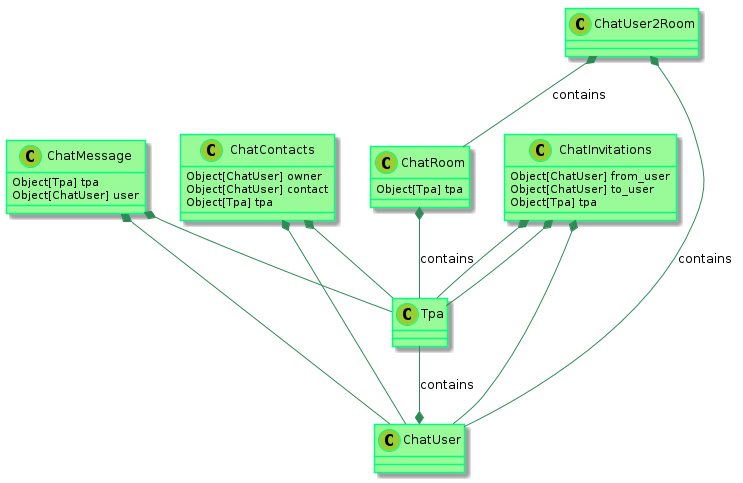

The diagram above was rendered by PlantUML. Its source (embedded in the PNG):
@startuml

    skinparam class {
            BackgroundColor PaleGreen
            ArrowColor SeaGreen
            BorderColor SpringGreen
    }
    skinparam stereotypeCBackgroundColor YellowGreen

    Tpa --* ChatUser : contains
    ChatRoom *-- Tpa : contains
    ChatUser2Room *-- ChatUser : contains
    ChatUser2Room *-- ChatRoom : contains
    ChatMessage *-- ChatUser
    ChatMessage *-- Tpa
    ChatInvitations *-- Tpa
    ChatInvitations *-- ChatUser
    ChatContacts *-- ChatUser
    ChatContacts *-- Tpa
    ChatInvitations *-- Tpa

    class ChatInvitations {
      Object[ChatUser] from_user
      Object[ChatUser] to_user
      Object[Tpa] tpa
    }

    class ChatContacts {
      Object[ChatUser] owner
      Object[ChatUser] contact
      Object[Tpa] tpa
    }


    class ChatRoom {
        Object[Tpa] tpa
    }

    class ChatMessage {
        Object[Tpa] tpa
        Object[ChatUser] user
    }



@enduml